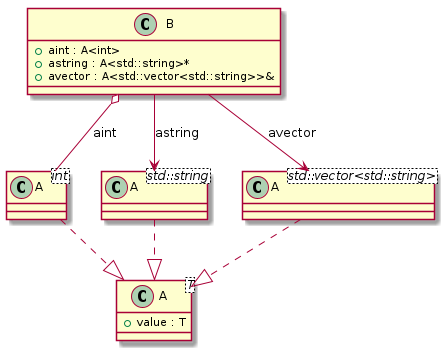

The diagram above was rendered by PlantUML. Its source (embedded in the PNG):
@startuml
class "A<T>" as C_0000000101

class "A<int>" as C_0000000104

class "A<std::string>" as C_0000000105

class "A<std::vector<std::string>>" as C_0000000106

class "B" as C_0000000103

class C_0000000101 {
+value : T
}

class C_0000000104 {
}
C_0000000104 ..|> C_0000000101

class C_0000000105 {
}
C_0000000105 ..|> C_0000000101

class C_0000000106 {
}
C_0000000106 ..|> C_0000000101

class C_0000000103 {
+aint : A<int>
+astring : A<std::string>*
+avector : A<std::vector<std::string>>&
}
C_0000000103 o-- C_0000000104 : aint
C_0000000103 --> C_0000000105 : astring
C_0000000103 --> C_0000000106 : avector

@enduml